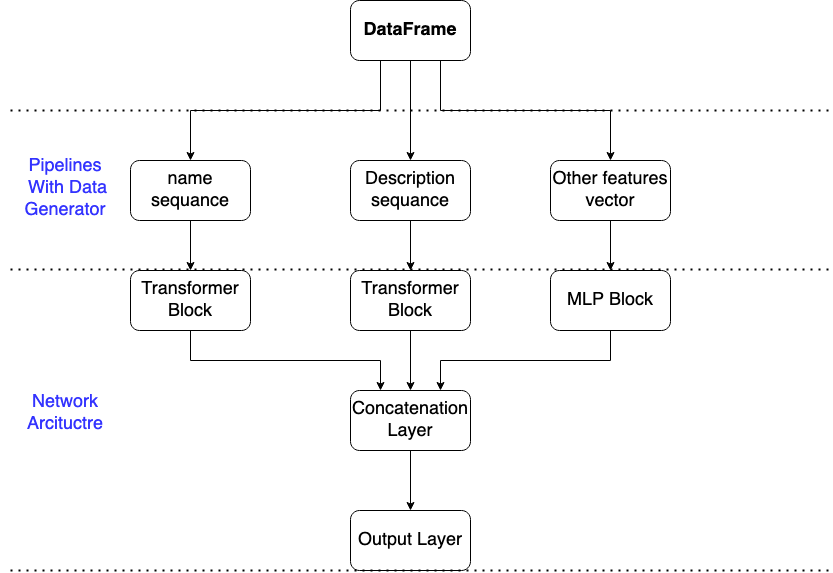

The diagram above was exported from draw.io. Its source (the exported page's mxGraphModel, read from the mxfile embedded in the PNG):
<mxGraphModel dx="2148" dy="835" grid="1" gridSize="10" guides="1" tooltips="1" connect="1" arrows="1" fold="1" page="1" pageScale="1" pageWidth="850" pageHeight="1100" math="0" shadow="0">
  <root>
    <mxCell id="0" />
    <mxCell id="1" parent="0" />
    <mxCell id="gS6tqZStlm2EFVDrl1mi-9" style="edgeStyle=orthogonalEdgeStyle;rounded=0;orthogonalLoop=1;jettySize=auto;html=1;exitX=0.25;exitY=1;exitDx=0;exitDy=0;fontSize=18;" edge="1" parent="1" source="gS6tqZStlm2EFVDrl1mi-2" target="gS6tqZStlm2EFVDrl1mi-15">
      <mxGeometry relative="1" as="geometry">
        <mxPoint x="200" y="200" as="targetPoint" />
      </mxGeometry>
    </mxCell>
    <mxCell id="gS6tqZStlm2EFVDrl1mi-10" style="edgeStyle=orthogonalEdgeStyle;rounded=0;orthogonalLoop=1;jettySize=auto;html=1;exitX=0.5;exitY=1;exitDx=0;exitDy=0;fontSize=18;" edge="1" parent="1" source="gS6tqZStlm2EFVDrl1mi-2" target="gS6tqZStlm2EFVDrl1mi-13">
      <mxGeometry relative="1" as="geometry">
        <mxPoint x="400" y="200" as="targetPoint" />
      </mxGeometry>
    </mxCell>
    <mxCell id="gS6tqZStlm2EFVDrl1mi-11" style="edgeStyle=orthogonalEdgeStyle;rounded=0;orthogonalLoop=1;jettySize=auto;html=1;exitX=0.75;exitY=1;exitDx=0;exitDy=0;fontSize=18;" edge="1" parent="1" source="gS6tqZStlm2EFVDrl1mi-2" target="gS6tqZStlm2EFVDrl1mi-12">
      <mxGeometry relative="1" as="geometry">
        <mxPoint x="600" y="200" as="targetPoint" />
      </mxGeometry>
    </mxCell>
    <mxCell id="gS6tqZStlm2EFVDrl1mi-2" value="&lt;div style=&quot;font-size: 18px&quot;&gt;&lt;p&gt;&lt;b&gt;&lt;font style=&quot;font-size: 18px&quot;&gt;DataFrame&lt;/font&gt;&lt;/b&gt;&lt;/p&gt;&lt;/div&gt;" style="rounded=1;whiteSpace=wrap;html=1;" vertex="1" parent="1">
      <mxGeometry x="340" y="90" width="120" height="60" as="geometry" />
    </mxCell>
    <mxCell id="gS6tqZStlm2EFVDrl1mi-20" style="edgeStyle=orthogonalEdgeStyle;rounded=0;orthogonalLoop=1;jettySize=auto;html=1;exitX=0.5;exitY=1;exitDx=0;exitDy=0;fontSize=18;" edge="1" parent="1" source="gS6tqZStlm2EFVDrl1mi-12" target="gS6tqZStlm2EFVDrl1mi-33">
      <mxGeometry relative="1" as="geometry">
        <mxPoint x="600" y="360" as="targetPoint" />
      </mxGeometry>
    </mxCell>
    <mxCell id="gS6tqZStlm2EFVDrl1mi-12" value="Other features vector" style="rounded=1;whiteSpace=wrap;html=1;fontSize=18;" vertex="1" parent="1">
      <mxGeometry x="540" y="250" width="120" height="60" as="geometry" />
    </mxCell>
    <mxCell id="gS6tqZStlm2EFVDrl1mi-19" style="edgeStyle=orthogonalEdgeStyle;rounded=0;orthogonalLoop=1;jettySize=auto;html=1;exitX=0.5;exitY=1;exitDx=0;exitDy=0;fontSize=18;" edge="1" parent="1" source="gS6tqZStlm2EFVDrl1mi-13" target="gS6tqZStlm2EFVDrl1mi-31">
      <mxGeometry relative="1" as="geometry">
        <mxPoint x="400" y="360" as="targetPoint" />
      </mxGeometry>
    </mxCell>
    <mxCell id="gS6tqZStlm2EFVDrl1mi-13" value="Description sequance" style="rounded=1;whiteSpace=wrap;html=1;fontSize=18;" vertex="1" parent="1">
      <mxGeometry x="340" y="250" width="120" height="60" as="geometry" />
    </mxCell>
    <mxCell id="gS6tqZStlm2EFVDrl1mi-18" style="edgeStyle=orthogonalEdgeStyle;rounded=0;orthogonalLoop=1;jettySize=auto;html=1;exitX=0.5;exitY=1;exitDx=0;exitDy=0;fontSize=18;entryX=0.5;entryY=0;entryDx=0;entryDy=0;" edge="1" parent="1" source="gS6tqZStlm2EFVDrl1mi-15" target="gS6tqZStlm2EFVDrl1mi-30">
      <mxGeometry relative="1" as="geometry">
        <mxPoint x="180" y="360" as="targetPoint" />
      </mxGeometry>
    </mxCell>
    <mxCell id="gS6tqZStlm2EFVDrl1mi-15" value="name sequance" style="rounded=1;whiteSpace=wrap;html=1;fontSize=18;" vertex="1" parent="1">
      <mxGeometry x="120" y="250" width="120" height="60" as="geometry" />
    </mxCell>
    <mxCell id="gS6tqZStlm2EFVDrl1mi-27" value="&lt;div&gt;&lt;font style=&quot;font-size: 18px&quot;&gt;Pipelines&lt;/font&gt;&lt;/div&gt;&lt;font style=&quot;font-size: 18px&quot;&gt;&amp;nbsp;With Data Generator&lt;br&gt;&lt;/font&gt;" style="text;html=1;strokeColor=none;fillColor=none;align=center;verticalAlign=middle;whiteSpace=wrap;rounded=0;fontSize=18;fontColor=#3333FF;" vertex="1" parent="1">
      <mxGeometry x="-10" y="265" width="130" height="25" as="geometry" />
    </mxCell>
    <mxCell id="gS6tqZStlm2EFVDrl1mi-39" style="edgeStyle=orthogonalEdgeStyle;rounded=0;orthogonalLoop=1;jettySize=auto;html=1;fontSize=18;fontColor=#000000;entryX=0.25;entryY=0;entryDx=0;entryDy=0;" edge="1" parent="1" source="gS6tqZStlm2EFVDrl1mi-30" target="gS6tqZStlm2EFVDrl1mi-35">
      <mxGeometry relative="1" as="geometry">
        <mxPoint x="240" y="480" as="targetPoint" />
        <Array as="points">
          <mxPoint x="180" y="450" />
          <mxPoint x="370" y="450" />
        </Array>
      </mxGeometry>
    </mxCell>
    <mxCell id="gS6tqZStlm2EFVDrl1mi-30" value="&lt;div&gt;&lt;font color=&quot;#000000&quot;&gt;Transformer Block&lt;/font&gt;&lt;/div&gt;" style="rounded=1;whiteSpace=wrap;html=1;fontSize=18;fontColor=#FF3333;" vertex="1" parent="1">
      <mxGeometry x="120" y="360" width="120" height="60" as="geometry" />
    </mxCell>
    <mxCell id="gS6tqZStlm2EFVDrl1mi-38" style="edgeStyle=orthogonalEdgeStyle;rounded=0;orthogonalLoop=1;jettySize=auto;html=1;entryX=0.5;entryY=0;entryDx=0;entryDy=0;fontSize=18;fontColor=#000000;" edge="1" parent="1" source="gS6tqZStlm2EFVDrl1mi-31" target="gS6tqZStlm2EFVDrl1mi-35">
      <mxGeometry relative="1" as="geometry" />
    </mxCell>
    <mxCell id="gS6tqZStlm2EFVDrl1mi-31" value="&lt;div&gt;&lt;font color=&quot;#000000&quot;&gt;Transformer Block&lt;/font&gt;&lt;/div&gt;" style="rounded=1;whiteSpace=wrap;html=1;fontSize=18;fontColor=#FF3333;" vertex="1" parent="1">
      <mxGeometry x="340" y="360" width="120" height="60" as="geometry" />
    </mxCell>
    <mxCell id="gS6tqZStlm2EFVDrl1mi-37" style="edgeStyle=orthogonalEdgeStyle;rounded=0;orthogonalLoop=1;jettySize=auto;html=1;exitX=0.5;exitY=1;exitDx=0;exitDy=0;entryX=0.75;entryY=0;entryDx=0;entryDy=0;fontSize=18;fontColor=#000000;" edge="1" parent="1" source="gS6tqZStlm2EFVDrl1mi-33" target="gS6tqZStlm2EFVDrl1mi-35">
      <mxGeometry relative="1" as="geometry" />
    </mxCell>
    <mxCell id="gS6tqZStlm2EFVDrl1mi-33" value="&lt;font color=&quot;#000000&quot;&gt;MLP Block&lt;br&gt;&lt;/font&gt;" style="rounded=1;whiteSpace=wrap;html=1;fontSize=18;fontColor=#FF3333;" vertex="1" parent="1">
      <mxGeometry x="540" y="360" width="120" height="60" as="geometry" />
    </mxCell>
    <mxCell id="gS6tqZStlm2EFVDrl1mi-40" style="edgeStyle=orthogonalEdgeStyle;rounded=0;orthogonalLoop=1;jettySize=auto;html=1;fontSize=18;fontColor=#000000;" edge="1" parent="1" source="gS6tqZStlm2EFVDrl1mi-35">
      <mxGeometry relative="1" as="geometry">
        <mxPoint x="400" y="600" as="targetPoint" />
      </mxGeometry>
    </mxCell>
    <mxCell id="gS6tqZStlm2EFVDrl1mi-35" value="Concatenation Layer" style="rounded=1;whiteSpace=wrap;html=1;fontSize=18;fontColor=#000000;" vertex="1" parent="1">
      <mxGeometry x="340" y="480" width="120" height="60" as="geometry" />
    </mxCell>
    <mxCell id="gS6tqZStlm2EFVDrl1mi-41" value="Output Layer" style="rounded=1;whiteSpace=wrap;html=1;fontSize=18;fontColor=#000000;" vertex="1" parent="1">
      <mxGeometry x="340" y="600" width="120" height="60" as="geometry" />
    </mxCell>
    <mxCell id="gS6tqZStlm2EFVDrl1mi-42" value="" style="endArrow=none;dashed=1;html=1;dashPattern=1 3;strokeWidth=2;rounded=0;fontSize=18;fontColor=#000000;" edge="1" parent="1">
      <mxGeometry width="50" height="50" relative="1" as="geometry">
        <mxPoint y="200" as="sourcePoint" />
        <mxPoint x="820" y="200" as="targetPoint" />
      </mxGeometry>
    </mxCell>
    <mxCell id="gS6tqZStlm2EFVDrl1mi-43" value="" style="endArrow=none;dashed=1;html=1;dashPattern=1 3;strokeWidth=2;rounded=0;fontSize=18;fontColor=#000000;" edge="1" parent="1">
      <mxGeometry width="50" height="50" relative="1" as="geometry">
        <mxPoint y="359" as="sourcePoint" />
        <mxPoint x="820" y="359" as="targetPoint" />
      </mxGeometry>
    </mxCell>
    <mxCell id="gS6tqZStlm2EFVDrl1mi-44" value="" style="endArrow=none;dashed=1;html=1;dashPattern=1 3;strokeWidth=2;rounded=0;fontSize=18;fontColor=#000000;" edge="1" parent="1">
      <mxGeometry width="50" height="50" relative="1" as="geometry">
        <mxPoint y="660" as="sourcePoint" />
        <mxPoint x="820" y="660" as="targetPoint" />
      </mxGeometry>
    </mxCell>
    <mxCell id="gS6tqZStlm2EFVDrl1mi-46" value="Network Arcituctre" style="text;html=1;strokeColor=none;fillColor=none;align=center;verticalAlign=middle;whiteSpace=wrap;rounded=0;fontSize=18;fontColor=#3333FF;" vertex="1" parent="1">
      <mxGeometry x="-10" y="490" width="130" height="25" as="geometry" />
    </mxCell>
  </root>
</mxGraphModel>